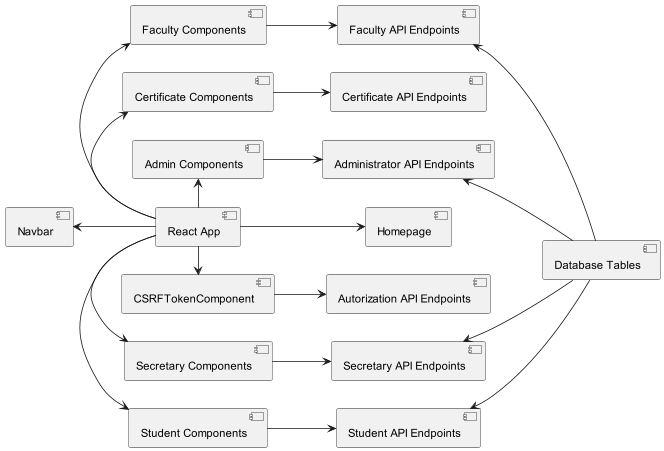

The diagram above was rendered by PlantUML. Its source (embedded in the PNG):
@startuml

left to right direction

[React App] as App

[Navbar] as NavbarComponent
[Homepage] as HomepageComponent
[Admin Components] as AdminComponents
[Certificate Components] as CertificateComponents
[Faculty Components] as FacultyComponents
[Secretary Components] as SecretaryComponents
[Student Components] as StudentComponents
[CSRFTokenComponent] as CSRFTokenComponent

[Student API Endpoints] as StudentAPI
[Secretary API Endpoints] as SecretaryAPI
[Faculty API Endpoints] as FacultyAPI
[Certificate API Endpoints] as CertificateAPI
[Administrator API Endpoints] as AdminAPI
[Autorization API Endpoints] as AuthAPI

[Database Tables] as Database

App -up-> NavbarComponent
App -down-> HomepageComponent
App -left-> AdminComponents
App -right-> StudentComponents
App -right-> SecretaryComponents
App -left-> FacultyComponents
App -right-> CSRFTokenComponent
App -left-> CertificateComponents

StudentComponents -down-> StudentAPI
SecretaryComponents -down-> SecretaryAPI
FacultyComponents -down-> FacultyAPI
AdminComponents -down-> AdminAPI
CSRFTokenComponent -down-> AuthAPI
CertificateComponents -down-> CertificateAPI

Database -up-> StudentAPI
Database -up-> SecretaryAPI
Database -up-> FacultyAPI
Database -up-> AdminAPI

@enduml